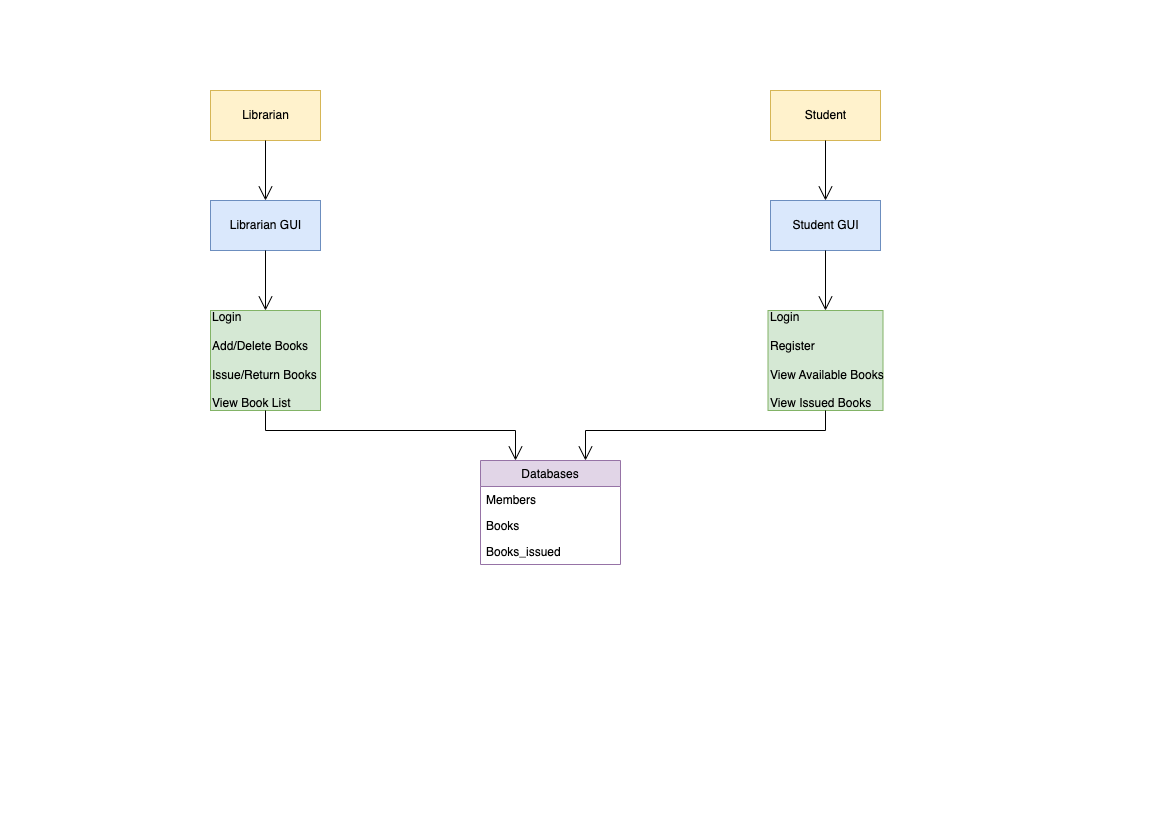

The diagram above was exported from draw.io. Its source (the exported page's mxGraphModel, read from the mxfile embedded in the PNG):
<mxGraphModel dx="946" dy="614" grid="1" gridSize="10" guides="1" tooltips="1" connect="1" arrows="1" fold="1" page="1" pageScale="1" pageWidth="1169" pageHeight="827" math="0" shadow="0">
  <root>
    <mxCell id="0" />
    <mxCell id="1" parent="0" />
    <mxCell id="gOJwlhd_K92ohQmtT6tZ-12" value="Librarian" style="html=1;fillColor=#fff2cc;strokeColor=#d6b656;" vertex="1" parent="1">
      <mxGeometry x="210" y="90" width="110" height="50" as="geometry" />
    </mxCell>
    <mxCell id="gOJwlhd_K92ohQmtT6tZ-13" value="Student" style="html=1;fillColor=#fff2cc;strokeColor=#d6b656;" vertex="1" parent="1">
      <mxGeometry x="770" y="90" width="110" height="50" as="geometry" />
    </mxCell>
    <mxCell id="gOJwlhd_K92ohQmtT6tZ-14" value="Librarian GUI" style="html=1;fillColor=#dae8fc;strokeColor=#6c8ebf;" vertex="1" parent="1">
      <mxGeometry x="210" y="200" width="110" height="50" as="geometry" />
    </mxCell>
    <mxCell id="gOJwlhd_K92ohQmtT6tZ-15" value="Student GUI" style="html=1;fillColor=#dae8fc;strokeColor=#6c8ebf;" vertex="1" parent="1">
      <mxGeometry x="770" y="200" width="110" height="50" as="geometry" />
    </mxCell>
    <mxCell id="gOJwlhd_K92ohQmtT6tZ-20" value="Login&lt;br&gt;&lt;br&gt;Add/Delete Books&lt;br&gt;&lt;br&gt;Issue/Return Books&lt;br&gt;&lt;br&gt;View Book List" style="html=1;fillColor=#d5e8d4;strokeColor=#82b366;align=left;" vertex="1" parent="1">
      <mxGeometry x="210" y="310" width="110" height="100" as="geometry" />
    </mxCell>
    <mxCell id="gOJwlhd_K92ohQmtT6tZ-21" value="Login&lt;br&gt;&lt;br&gt;Register&lt;br&gt;&lt;br&gt;View Available Books&lt;br&gt;&lt;br&gt;View Issued Books" style="html=1;fillColor=#d5e8d4;strokeColor=#82b366;align=left;" vertex="1" parent="1">
      <mxGeometry x="767.5" y="310" width="115" height="100" as="geometry" />
    </mxCell>
    <mxCell id="gOJwlhd_K92ohQmtT6tZ-22" value="Databases" style="swimlane;fontStyle=0;childLayout=stackLayout;horizontal=1;startSize=26;fillColor=#e1d5e7;horizontalStack=0;resizeParent=1;resizeParentMax=0;resizeLast=0;collapsible=1;marginBottom=0;strokeColor=#9673a6;" vertex="1" parent="1">
      <mxGeometry x="480" y="460" width="140" height="104" as="geometry" />
    </mxCell>
    <mxCell id="gOJwlhd_K92ohQmtT6tZ-23" value="Members" style="text;strokeColor=none;fillColor=none;align=left;verticalAlign=top;spacingLeft=4;spacingRight=4;overflow=hidden;rotatable=0;points=[[0,0.5],[1,0.5]];portConstraint=eastwest;" vertex="1" parent="gOJwlhd_K92ohQmtT6tZ-22">
      <mxGeometry y="26" width="140" height="26" as="geometry" />
    </mxCell>
    <mxCell id="gOJwlhd_K92ohQmtT6tZ-24" value="Books" style="text;strokeColor=none;fillColor=none;align=left;verticalAlign=top;spacingLeft=4;spacingRight=4;overflow=hidden;rotatable=0;points=[[0,0.5],[1,0.5]];portConstraint=eastwest;" vertex="1" parent="gOJwlhd_K92ohQmtT6tZ-22">
      <mxGeometry y="52" width="140" height="26" as="geometry" />
    </mxCell>
    <mxCell id="gOJwlhd_K92ohQmtT6tZ-25" value="Books_issued" style="text;strokeColor=none;fillColor=none;align=left;verticalAlign=top;spacingLeft=4;spacingRight=4;overflow=hidden;rotatable=0;points=[[0,0.5],[1,0.5]];portConstraint=eastwest;" vertex="1" parent="gOJwlhd_K92ohQmtT6tZ-22">
      <mxGeometry y="78" width="140" height="26" as="geometry" />
    </mxCell>
    <mxCell id="gOJwlhd_K92ohQmtT6tZ-26" value="" style="endArrow=open;endFill=1;endSize=12;html=1;rounded=0;exitX=0.5;exitY=1;exitDx=0;exitDy=0;entryX=0.5;entryY=0;entryDx=0;entryDy=0;" edge="1" parent="1" source="gOJwlhd_K92ohQmtT6tZ-12" target="gOJwlhd_K92ohQmtT6tZ-14">
      <mxGeometry width="160" relative="1" as="geometry">
        <mxPoint x="430" y="310" as="sourcePoint" />
        <mxPoint x="590" y="310" as="targetPoint" />
      </mxGeometry>
    </mxCell>
    <mxCell id="gOJwlhd_K92ohQmtT6tZ-27" value="" style="endArrow=open;endFill=1;endSize=12;html=1;rounded=0;exitX=0.5;exitY=1;exitDx=0;exitDy=0;" edge="1" parent="1" source="gOJwlhd_K92ohQmtT6tZ-13" target="gOJwlhd_K92ohQmtT6tZ-15">
      <mxGeometry width="160" relative="1" as="geometry">
        <mxPoint x="430" y="310" as="sourcePoint" />
        <mxPoint x="590" y="310" as="targetPoint" />
      </mxGeometry>
    </mxCell>
    <mxCell id="gOJwlhd_K92ohQmtT6tZ-28" value="" style="endArrow=open;endFill=1;endSize=12;html=1;rounded=0;exitX=0.5;exitY=1;exitDx=0;exitDy=0;entryX=0.5;entryY=0;entryDx=0;entryDy=0;" edge="1" parent="1" source="gOJwlhd_K92ohQmtT6tZ-14" target="gOJwlhd_K92ohQmtT6tZ-20">
      <mxGeometry width="160" relative="1" as="geometry">
        <mxPoint x="430" y="310" as="sourcePoint" />
        <mxPoint x="590" y="310" as="targetPoint" />
      </mxGeometry>
    </mxCell>
    <mxCell id="gOJwlhd_K92ohQmtT6tZ-29" value="" style="endArrow=open;endFill=1;endSize=12;html=1;rounded=0;exitX=0.5;exitY=1;exitDx=0;exitDy=0;entryX=0.5;entryY=0;entryDx=0;entryDy=0;" edge="1" parent="1" source="gOJwlhd_K92ohQmtT6tZ-15" target="gOJwlhd_K92ohQmtT6tZ-21">
      <mxGeometry width="160" relative="1" as="geometry">
        <mxPoint x="430" y="310" as="sourcePoint" />
        <mxPoint x="825" y="310" as="targetPoint" />
      </mxGeometry>
    </mxCell>
    <mxCell id="gOJwlhd_K92ohQmtT6tZ-30" value="" style="endArrow=open;endFill=1;endSize=12;html=1;rounded=0;exitX=0.5;exitY=1;exitDx=0;exitDy=0;entryX=0.25;entryY=0;entryDx=0;entryDy=0;" edge="1" parent="1" source="gOJwlhd_K92ohQmtT6tZ-20" target="gOJwlhd_K92ohQmtT6tZ-22">
      <mxGeometry width="160" relative="1" as="geometry">
        <mxPoint x="430" y="310" as="sourcePoint" />
        <mxPoint x="590" y="310" as="targetPoint" />
        <Array as="points">
          <mxPoint x="265" y="430" />
          <mxPoint x="515" y="430" />
        </Array>
      </mxGeometry>
    </mxCell>
    <mxCell id="gOJwlhd_K92ohQmtT6tZ-31" value="" style="endArrow=open;endFill=1;endSize=12;html=1;rounded=0;exitX=0.5;exitY=1;exitDx=0;exitDy=0;entryX=0.75;entryY=0;entryDx=0;entryDy=0;" edge="1" parent="1" source="gOJwlhd_K92ohQmtT6tZ-21" target="gOJwlhd_K92ohQmtT6tZ-22">
      <mxGeometry width="160" relative="1" as="geometry">
        <mxPoint x="430" y="310" as="sourcePoint" />
        <mxPoint x="590" y="310" as="targetPoint" />
        <Array as="points">
          <mxPoint x="825" y="430" />
          <mxPoint x="585" y="430" />
        </Array>
      </mxGeometry>
    </mxCell>
  </root>
</mxGraphModel>